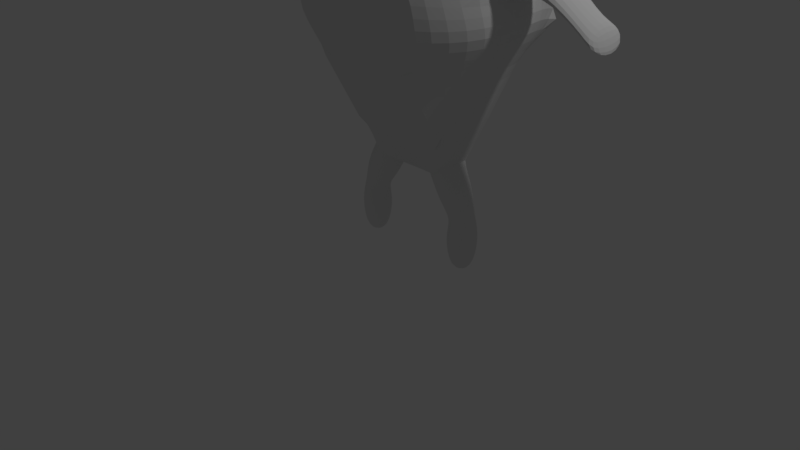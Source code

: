 # Source: white_blood_cell.blend  (saved by Blender 2.79.0; exported with 4.5.12 LTS)
import bpy
from mathutils import Matrix  # noqa: F401  (used for matrix-valued properties, if any)

bpy.ops.wm.read_factory_settings(use_empty=True)
scene = bpy.context.scene
scene.name = 'Scene'

# ---- collections
col_collection_1 = bpy.data.collections.new('Collection 1'); scene.collection.children.link(col_collection_1)

# ---- world
world_world = bpy.data.worlds.new('World'); scene.world = world_world
world_world.color = (0.05088, 0.05088, 0.05088)
world_world.use_sun_shadow = False
world_world.sun_shadow_jitter_overblur = 0.0
world_world.cycles.sampling_method = 'MANUAL'

# ---- cameras
cam_camera = bpy.data.cameras.new('Camera')
cam_camera.clip_end = 100.0
cam_camera.lens = 35.0
cam_camera.sensor_width = 32.0
cam_camera.sensor_height = 18.0
cam_camera.ortho_scale = 7.314
cam_camera.dof.focus_distance = 0.0
cam_camera.dof.aperture_fstop = 128.0

# ---- lights
light_lamp = bpy.data.lights.new('Lamp', 'POINT')
light_lamp.transmission_factor = 0.0
light_lamp.cutoff_distance = 30.0
light_lamp.energy = 100.0
light_lamp.shadow_buffer_clip_start = 1.001
light_lamp.shadow_soft_size = 0.1
light_lamp.shadow_maximum_resolution = 0.006
light_lamp.use_absolute_resolution = True

# ---- meshes
me_cylinder = bpy.data.meshes.new('Cylinder')
me_cylinder.from_pydata([(2.014, 0.2102, -0.6211), (2.014, 0.446, 0.6211), (2.286, 0.09736, -0.6211), (2.453, 0.2641, 0.6211), (2.399, -0.1751, -0.6211), (2.635, -0.1751, 0.6211), (2.286, -0.4476, -0.6211), (2.453, -0.6143, 0.6211), (2.014, -0.5604, -0.6211), (2.014, -0.7962, 0.6211), (1.741, -0.4476, -0.6211), (1.574, -0.6143, 0.6211), (1.628, -0.1751, -0.6211), (1.393, -0.1751, 0.6211), (1.741, 0.09736, -0.6211), (1.574, 0.2641, 0.6211), (2.033, 0.2326, 1.298), (2.288, 0.09925, 1.421), (2.382, -0.1948, 1.469), (2.26, -0.4774, 1.415), (1.994, -0.5829, 1.289), (1.739, -0.4495, 1.167), (1.646, -0.1554, 1.118), (1.767, 0.1272, 1.173), (1.741, 0.4531, 1.919), (2.117, 0.2555, 2.132), (2.26, -0.1898, 2.218), (2.085, -0.6222, 2.125), (1.696, -0.7883, 1.909), (1.319, -0.5907, 1.696), (1.177, -0.1454, 1.61), (1.351, 0.287, 1.703), (1.786, -0.1795, 3.063), (1.222, -0.7779, 2.754), (0.7032, -0.135, 2.456), (0.0, 0.7956, 2.578), (0.0, -0.4457, 2.568), (0.0, -0.2482, 2.355), (0.0, 0.1972, 2.27), (0.0, 0.6296, 2.362), (1.643, 0.2659, 2.978), (1.611, -0.6118, 2.97), (1.267, 0.4634, 2.764), (0.8458, -0.5804, 2.541), (0.8778, 0.2974, 2.548), (1.316, 0.9857, 3.901), (1.789, -1.151, 3.923), (0.0, -1.129, 3.474), (0.0, -0.7951, 3.092), (0.0, -0.03661, 2.926), (0.0, 0.7018, 3.073), (2.024, 0.8184, 4.316), (2.455, 0.1232, 4.495), (2.358, -0.6927, 4.332), (0.0, 0.9876, 3.448), (3.199, -1.151, 6.298), (1.829, -2.403, 6.148), (0.0, -1.324, 4.201), (0.0, -0.04133, 3.92), (0.0, 1.207, 4.17), (0.0, 1.69, 4.802), (0.0, -1.889, 4.847), (2.633, 1.404, 6.271), (0.0, 1.69, 6.401), (0.0, -1.324, 5.8), (3.363, 0.2288, 6.574), (0.0, -2.366, 6.211), (1.437, 1.687, 6.345), (0.0, -0.04133, 5.519), (0.0, 1.207, 5.768), (3.472, 1.94, 7.472), (0.0, -1.761, 6.832), (4.463, 0.3451, 7.882), (1.849, 2.324, 7.572), (4.24, -1.526, 7.509), (2.542, -3.051, 7.339), (0.0, 2.328, 7.648), (0.0, -0.02142, 6.451), (0.0, 1.672, 6.789), (0.0, -3.0, 7.425), (0.9716, 2.523, 8.672), (3.668, -1.82, 8.6), (2.802, 2.09, 8.559), (0.0, 2.528, 8.757), (0.0, -2.085, 7.837), (0.0, -0.1223, 7.407), (0.0, 1.788, 7.789), (3.919, 0.2911, 9.021), (0.0, -2.949, 8.826), (0.464, 2.572, 10.06), (3.16, -1.77, 9.992), (1.688, -2.957, 10.12), (2.295, 2.139, 9.951), (0.0, 2.577, 10.15), (0.0, -2.035, 9.23), (0.0, -0.07288, 8.8), (0.0, 1.838, 9.181), (3.412, 0.3405, 10.41), (0.0, -2.9, 10.22), (0.0, 1.716, 11.31), (1.547, -0.9832, 11.26), (0.6324, -1.721, 11.34), (1.009, 1.447, 11.24), (0.0, 1.719, 11.36), (0.0, -1.148, 10.79), (0.0, 1.259, 10.76), (1.704, 0.3289, 11.52), (0.0, -1.685, 11.4), (0.0, 0.07198, 10.52), (0.0, 1.716, 11.85), (0.0, -0.9832, 11.8), (0.0, -1.721, 11.88), (0.0, 1.447, 11.78), (0.0, 1.719, 11.9), (0.0, -1.148, 11.33), (0.0, 0.07198, 11.06), (0.0, 1.259, 11.3), (0.07684, 0.3289, 12.07), (0.0, -1.685, 11.94), (0.0, 1.741, 11.9), (0.0, -0.9585, 11.86), (0.0, -1.696, 11.94), (0.0, 1.472, 11.83), (0.0, 1.744, 11.95), (0.0, -1.123, 11.38), (0.0, 0.09659, 11.11), (0.0, 1.284, 11.35), (0.0, 0.3535, 12.12), (0.0, -1.661, 12.0), (4.486, -1.27, 8.668), (4.666, 0.24, 8.97), (4.123, -1.235, 9.664), (4.303, 0.2753, 9.966), (5.441, -1.094, 8.481), (5.579, 0.06642, 8.713), (5.162, -1.066, 9.246), (5.301, 0.09355, 9.478), (6.432, -0.7904, 7.67), (6.534, 0.06229, 7.84), (6.227, -0.7705, 8.233), (6.328, 0.08224, 8.403), (6.891, -0.8545, 7.101), (7.059, 0.5568, 7.383), (6.552, -0.8215, 8.032), (6.72, 0.5898, 8.314), (0.754, -2.385, 6.179), (0.8861, -3.026, 7.38), (1.14, -2.979, 8.776), (0.3283, -1.704, 11.37), (0.0, -1.704, 11.91), (0.0, -1.679, 11.96), (2.196, -3.006, 8.73), (0.8765, -2.93, 10.17), (1.787, -3.129, 9.674), (1.394, -3.116, 9.696), (2.032, -3.153, 9.0), (1.521, -3.139, 9.022)], [], [(0, 1, 3, 2), (2, 3, 5, 4), (4, 5, 7, 6), (6, 7, 9, 8), (8, 9, 11, 10), (10, 11, 13, 12), (5, 3, 17, 18), (12, 13, 15, 14), (14, 15, 1, 0), (0, 2, 4, 6, 8, 10, 12, 14), (22, 21, 29, 30), (11, 9, 20, 21), (1, 15, 23, 16), (3, 1, 16, 17), (7, 5, 18, 19), (13, 11, 21, 22), (9, 7, 19, 20), (15, 13, 22, 23), (20, 19, 27, 28), (18, 17, 25, 26), (23, 22, 30, 31), (21, 20, 28, 29), (19, 18, 26, 27), (17, 16, 24, 25), (16, 23, 31, 24), (27, 26, 32, 41), (29, 28, 33, 43), (31, 30, 34, 44), (26, 25, 40, 32), (28, 27, 41, 33), (30, 29, 43, 34), (24, 31, 44, 42), (25, 24, 42, 40), (40, 42, 44, 34, 43, 33, 41, 32), (42, 44, 39, 35), (34, 43, 37, 38), (44, 34, 38, 39), (43, 33, 36, 37), (41, 32, 52, 53), (50, 49, 58, 59), (46, 47, 61, 56), (35, 39, 50, 54), (42, 40, 51, 45), (42, 35, 54, 45), (37, 36, 47, 48), (33, 41, 53, 46), (36, 33, 46, 47), (38, 37, 48, 49), (32, 40, 51, 52), (39, 38, 49, 50), (60, 59, 69, 63), (54, 50, 59, 60), (45, 51, 62, 67), (45, 54, 60, 67), (46, 53, 55, 56), (52, 51, 62, 65), (53, 52, 65, 55), (48, 47, 61, 57), (49, 48, 57, 58), (67, 60, 63), (61, 56, 145, 66), (57, 61, 66, 64), (58, 57, 64, 68), (59, 58, 68, 69), (67, 62, 70, 73), (68, 64, 71, 77), (64, 66, 79, 71), (56, 55, 74, 75), (69, 68, 77, 78), (67, 63, 76, 73), (65, 62, 70, 72), (63, 69, 78, 76), (145, 56, 75, 146), (55, 65, 72, 74), (71, 79, 88, 84), (75, 74, 81, 151), (78, 77, 85, 86), (73, 76, 83, 80), (72, 70, 82, 87), (76, 78, 86, 83), (146, 75, 151, 147), (74, 72, 87, 81), (73, 70, 82, 80), (77, 71, 84, 85), (151, 81, 90, 91), (86, 85, 95, 96), (80, 83, 93, 89), (87, 82, 92, 97), (83, 86, 96, 93), (90, 81, 129, 131), (80, 82, 92, 89), (85, 84, 94, 95), (84, 88, 98, 94), (96, 95, 108, 105), (89, 93, 103, 99), (97, 92, 102, 106), (93, 96, 105, 103), (152, 91, 101, 148), (90, 97, 106, 100), (89, 92, 102, 99), (95, 94, 104, 108), (94, 98, 107, 104), (91, 90, 100, 101), (103, 105, 116, 113), (148, 101, 111, 149), (100, 106, 117, 110), (99, 102, 112, 109), (108, 104, 114, 115), (104, 107, 118, 114), (101, 100, 110, 111), (105, 108, 115, 116), (99, 103, 113, 109), (106, 102, 112, 117), (149, 111, 121, 150), (110, 117, 127, 120), (109, 112, 122, 119), (115, 114, 124, 125), (114, 118, 128, 124), (111, 110, 120, 121), (116, 115, 125, 126), (109, 113, 123, 119), (117, 112, 122, 127), (113, 116, 126, 123), (97, 90, 131, 132), (87, 97, 132, 130), (81, 87, 130, 129), (129, 130, 134, 133), (130, 132, 136, 134), (132, 131, 135, 136), (131, 129, 133, 135), (134, 136, 140, 138), (136, 135, 139, 140), (135, 133, 137, 139), (133, 134, 138, 137), (139, 137, 141, 143), (137, 138, 142, 141), (138, 140, 144, 142), (140, 139, 143, 144), (142, 144, 143, 141), (118, 149, 150, 128), (107, 148, 149, 118), (98, 152, 148, 107), (88, 147, 152, 98), (79, 146, 147, 88), (66, 145, 146, 79), (91, 152, 154, 153), (151, 91, 153, 155), (152, 147, 156, 154), (147, 151, 155, 156), (153, 154, 156, 155)])
me_cylinder.use_remesh_preserve_volume = False
me_cylinder.use_remesh_preserve_attributes = False
me_cylinder.use_mirror_vertex_groups = False
me_cylinder.update()

# ---- objects
ob_cylinder = bpy.data.objects.new('Cylinder', me_cylinder)
ob_lamp = bpy.data.objects.new('Lamp', light_lamp)
ob_camera = bpy.data.objects.new('Camera', cam_camera)

# ---- transforms, parenting, visibility, modifiers, constraints
ob_cylinder.location = (-0.05057, 0.9969, -0.02686)
ob_cylinder.scale = (0.4, 0.4, 0.4)
ob_cylinder.lineart.crease_threshold = 0.0
_m = ob_cylinder.modifiers.new('Mirror', 'MIRROR')
_m.use_clip = True
_m = ob_cylinder.modifiers.new('Subsurf', 'SUBSURF')
_m.uv_smooth = 'PRESERVE_CORNERS'
_m.quality = 2
_m.levels = 3
_m.show_only_control_edges = False
ob_lamp.location = (4.076, 1.005, 5.904)
ob_lamp.rotation_euler = (0.6503, 0.05522, 1.866)
ob_lamp.lock_rotations_4d = False
ob_lamp.empty_display_type = 'ARROWS'
ob_lamp.color = (0.0, 0.0, 0.0, 0.0)
ob_lamp.lineart.crease_threshold = 0.0
ob_camera.location = (7.481, -6.508, 5.344)
ob_camera.rotation_euler = (1.109, 0.0, 0.8149)
ob_camera.lock_rotations_4d = False
ob_camera.empty_display_type = 'ARROWS'
ob_camera.color = (0.0, 0.0, 0.0, 0.0)
ob_camera.display_type = 'WIRE'
ob_camera.lineart.crease_threshold = 0.0

# ---- collection membership
col_collection_1.objects.link(ob_cylinder)
col_collection_1.objects.link(ob_lamp)
col_collection_1.objects.link(ob_camera)

# ---- scene / render settings (as saved in the file)
scene.camera = ob_camera
scene.frame_start = 1; scene.frame_end = 250; scene.frame_set(1)
scene.render.engine = 'BLENDER_EEVEE_NEXT'
scene.render.resolution_percentage = 50
scene.render.dither_intensity = 0.0
scene.cycles.use_denoising = False
scene.cycles.samples = 128
scene.cycles.sampling_pattern = 'TABULATED_SOBOL'
scene.cycles.use_adaptive_sampling = False
scene.cycles.use_light_tree = False
scene.cycles.blur_glossy = 0.0
scene.cycles.sample_clamp_indirect = 0.0
scene.view_settings.view_transform = 'Standard'
bpy.context.view_layer.update()
